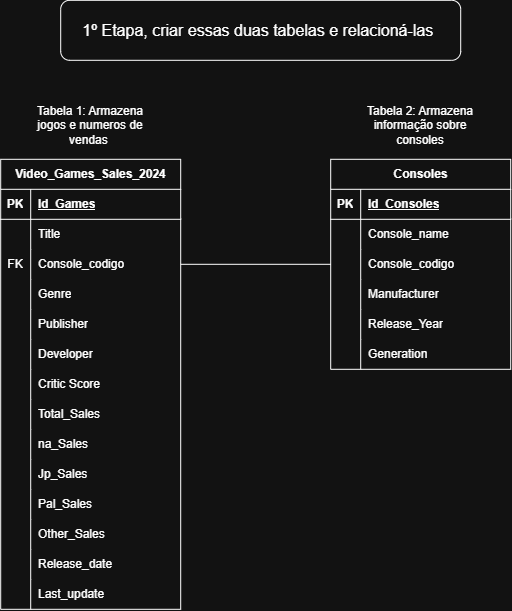

The diagram above was exported from draw.io. Its source (the exported page's mxGraphModel, read from the mxfile embedded in the PNG):
<mxGraphModel dx="1162" dy="634" grid="1" gridSize="10" guides="1" tooltips="1" connect="1" arrows="1" fold="1" page="1" pageScale="1" pageWidth="827" pageHeight="1169" math="0" shadow="0">
  <root>
    <mxCell id="0" />
    <mxCell id="1" parent="0" />
    <mxCell id="Gq-3ocS5iM9lPgpxgpMQ-1" parent="1" style="shape=table;startSize=30;container=1;collapsible=1;childLayout=tableLayout;fixedRows=1;rowLines=0;fontStyle=1;align=center;resizeLast=1;html=1;" value="Video_Games_Sales_2024" vertex="1">
      <mxGeometry height="450" width="180" x="120" y="249" as="geometry">
        <mxRectangle height="30" width="190" x="200" y="480" as="alternateBounds" />
      </mxGeometry>
    </mxCell>
    <mxCell id="Gq-3ocS5iM9lPgpxgpMQ-2" parent="Gq-3ocS5iM9lPgpxgpMQ-1" style="shape=tableRow;horizontal=0;startSize=0;swimlaneHead=0;swimlaneBody=0;fillColor=none;collapsible=0;dropTarget=0;points=[[0,0.5],[1,0.5]];portConstraint=eastwest;top=0;left=0;right=0;bottom=1;" value="" vertex="1">
      <mxGeometry height="30" width="180" y="30" as="geometry" />
    </mxCell>
    <mxCell id="Gq-3ocS5iM9lPgpxgpMQ-3" parent="Gq-3ocS5iM9lPgpxgpMQ-2" style="shape=partialRectangle;connectable=0;fillColor=none;top=0;left=0;bottom=0;right=0;fontStyle=1;overflow=hidden;whiteSpace=wrap;html=1;" value="PK" vertex="1">
      <mxGeometry height="30" width="30" as="geometry">
        <mxRectangle height="30" width="30" as="alternateBounds" />
      </mxGeometry>
    </mxCell>
    <mxCell id="Gq-3ocS5iM9lPgpxgpMQ-4" parent="Gq-3ocS5iM9lPgpxgpMQ-2" style="shape=partialRectangle;connectable=0;fillColor=none;top=0;left=0;bottom=0;right=0;align=left;spacingLeft=6;fontStyle=5;overflow=hidden;whiteSpace=wrap;html=1;" value="Id_Games" vertex="1">
      <mxGeometry height="30" width="150" x="30" as="geometry">
        <mxRectangle height="30" width="150" as="alternateBounds" />
      </mxGeometry>
    </mxCell>
    <mxCell id="Gq-3ocS5iM9lPgpxgpMQ-5" parent="Gq-3ocS5iM9lPgpxgpMQ-1" style="shape=tableRow;horizontal=0;startSize=0;swimlaneHead=0;swimlaneBody=0;fillColor=none;collapsible=0;dropTarget=0;points=[[0,0.5],[1,0.5]];portConstraint=eastwest;top=0;left=0;right=0;bottom=0;" value="" vertex="1">
      <mxGeometry height="30" width="180" y="60" as="geometry" />
    </mxCell>
    <mxCell id="Gq-3ocS5iM9lPgpxgpMQ-6" parent="Gq-3ocS5iM9lPgpxgpMQ-5" style="shape=partialRectangle;connectable=0;fillColor=none;top=0;left=0;bottom=0;right=0;editable=1;overflow=hidden;whiteSpace=wrap;html=1;" value="" vertex="1">
      <mxGeometry height="30" width="30" as="geometry">
        <mxRectangle height="30" width="30" as="alternateBounds" />
      </mxGeometry>
    </mxCell>
    <mxCell id="Gq-3ocS5iM9lPgpxgpMQ-7" parent="Gq-3ocS5iM9lPgpxgpMQ-5" style="shape=partialRectangle;connectable=0;fillColor=none;top=0;left=0;bottom=0;right=0;align=left;spacingLeft=6;overflow=hidden;whiteSpace=wrap;html=1;" value="Title" vertex="1">
      <mxGeometry height="30" width="150" x="30" as="geometry">
        <mxRectangle height="30" width="150" as="alternateBounds" />
      </mxGeometry>
    </mxCell>
    <mxCell id="Gq-3ocS5iM9lPgpxgpMQ-8" parent="Gq-3ocS5iM9lPgpxgpMQ-1" style="shape=tableRow;horizontal=0;startSize=0;swimlaneHead=0;swimlaneBody=0;fillColor=none;collapsible=0;dropTarget=0;points=[[0,0.5],[1,0.5]];portConstraint=eastwest;top=0;left=0;right=0;bottom=0;" value="" vertex="1">
      <mxGeometry height="30" width="180" y="90" as="geometry" />
    </mxCell>
    <mxCell id="Gq-3ocS5iM9lPgpxgpMQ-9" parent="Gq-3ocS5iM9lPgpxgpMQ-8" style="shape=partialRectangle;connectable=0;fillColor=none;top=0;left=0;bottom=0;right=0;editable=1;overflow=hidden;whiteSpace=wrap;html=1;" value="FK" vertex="1">
      <mxGeometry height="30" width="30" as="geometry">
        <mxRectangle height="30" width="30" as="alternateBounds" />
      </mxGeometry>
    </mxCell>
    <mxCell id="Gq-3ocS5iM9lPgpxgpMQ-10" parent="Gq-3ocS5iM9lPgpxgpMQ-8" style="shape=partialRectangle;connectable=0;fillColor=none;top=0;left=0;bottom=0;right=0;align=left;spacingLeft=6;overflow=hidden;whiteSpace=wrap;html=1;" value="Console_codigo" vertex="1">
      <mxGeometry height="30" width="150" x="30" as="geometry">
        <mxRectangle height="30" width="150" as="alternateBounds" />
      </mxGeometry>
    </mxCell>
    <mxCell id="Gq-3ocS5iM9lPgpxgpMQ-11" parent="Gq-3ocS5iM9lPgpxgpMQ-1" style="shape=tableRow;horizontal=0;startSize=0;swimlaneHead=0;swimlaneBody=0;fillColor=none;collapsible=0;dropTarget=0;points=[[0,0.5],[1,0.5]];portConstraint=eastwest;top=0;left=0;right=0;bottom=0;" value="" vertex="1">
      <mxGeometry height="30" width="180" y="120" as="geometry" />
    </mxCell>
    <mxCell id="Gq-3ocS5iM9lPgpxgpMQ-12" parent="Gq-3ocS5iM9lPgpxgpMQ-11" style="shape=partialRectangle;connectable=0;fillColor=none;top=0;left=0;bottom=0;right=0;editable=1;overflow=hidden;whiteSpace=wrap;html=1;" value="" vertex="1">
      <mxGeometry height="30" width="30" as="geometry">
        <mxRectangle height="30" width="30" as="alternateBounds" />
      </mxGeometry>
    </mxCell>
    <mxCell id="Gq-3ocS5iM9lPgpxgpMQ-13" parent="Gq-3ocS5iM9lPgpxgpMQ-11" style="shape=partialRectangle;connectable=0;fillColor=none;top=0;left=0;bottom=0;right=0;align=left;spacingLeft=6;overflow=hidden;whiteSpace=wrap;html=1;" value="Genre" vertex="1">
      <mxGeometry height="30" width="150" x="30" as="geometry">
        <mxRectangle height="30" width="150" as="alternateBounds" />
      </mxGeometry>
    </mxCell>
    <mxCell id="Gq-3ocS5iM9lPgpxgpMQ-39" parent="Gq-3ocS5iM9lPgpxgpMQ-1" style="shape=tableRow;horizontal=0;startSize=0;swimlaneHead=0;swimlaneBody=0;fillColor=none;collapsible=0;dropTarget=0;points=[[0,0.5],[1,0.5]];portConstraint=eastwest;top=0;left=0;right=0;bottom=0;" vertex="1">
      <mxGeometry height="30" width="180" y="150" as="geometry" />
    </mxCell>
    <mxCell id="Gq-3ocS5iM9lPgpxgpMQ-40" parent="Gq-3ocS5iM9lPgpxgpMQ-39" style="shape=partialRectangle;connectable=0;fillColor=none;top=0;left=0;bottom=0;right=0;editable=1;overflow=hidden;whiteSpace=wrap;html=1;" vertex="1">
      <mxGeometry height="30" width="30" as="geometry">
        <mxRectangle height="30" width="30" as="alternateBounds" />
      </mxGeometry>
    </mxCell>
    <mxCell id="Gq-3ocS5iM9lPgpxgpMQ-41" parent="Gq-3ocS5iM9lPgpxgpMQ-39" style="shape=partialRectangle;connectable=0;fillColor=none;top=0;left=0;bottom=0;right=0;align=left;spacingLeft=6;overflow=hidden;whiteSpace=wrap;html=1;" value="Publisher" vertex="1">
      <mxGeometry height="30" width="150" x="30" as="geometry">
        <mxRectangle height="30" width="150" as="alternateBounds" />
      </mxGeometry>
    </mxCell>
    <mxCell id="Gq-3ocS5iM9lPgpxgpMQ-36" parent="Gq-3ocS5iM9lPgpxgpMQ-1" style="shape=tableRow;horizontal=0;startSize=0;swimlaneHead=0;swimlaneBody=0;fillColor=none;collapsible=0;dropTarget=0;points=[[0,0.5],[1,0.5]];portConstraint=eastwest;top=0;left=0;right=0;bottom=0;" vertex="1">
      <mxGeometry height="30" width="180" y="180" as="geometry" />
    </mxCell>
    <mxCell id="Gq-3ocS5iM9lPgpxgpMQ-37" parent="Gq-3ocS5iM9lPgpxgpMQ-36" style="shape=partialRectangle;connectable=0;fillColor=none;top=0;left=0;bottom=0;right=0;editable=1;overflow=hidden;whiteSpace=wrap;html=1;" vertex="1">
      <mxGeometry height="30" width="30" as="geometry">
        <mxRectangle height="30" width="30" as="alternateBounds" />
      </mxGeometry>
    </mxCell>
    <mxCell id="Gq-3ocS5iM9lPgpxgpMQ-38" parent="Gq-3ocS5iM9lPgpxgpMQ-36" style="shape=partialRectangle;connectable=0;fillColor=none;top=0;left=0;bottom=0;right=0;align=left;spacingLeft=6;overflow=hidden;whiteSpace=wrap;html=1;" value="Developer" vertex="1">
      <mxGeometry height="30" width="150" x="30" as="geometry">
        <mxRectangle height="30" width="150" as="alternateBounds" />
      </mxGeometry>
    </mxCell>
    <mxCell id="Gq-3ocS5iM9lPgpxgpMQ-33" parent="Gq-3ocS5iM9lPgpxgpMQ-1" style="shape=tableRow;horizontal=0;startSize=0;swimlaneHead=0;swimlaneBody=0;fillColor=none;collapsible=0;dropTarget=0;points=[[0,0.5],[1,0.5]];portConstraint=eastwest;top=0;left=0;right=0;bottom=0;" vertex="1">
      <mxGeometry height="30" width="180" y="210" as="geometry" />
    </mxCell>
    <mxCell id="Gq-3ocS5iM9lPgpxgpMQ-34" parent="Gq-3ocS5iM9lPgpxgpMQ-33" style="shape=partialRectangle;connectable=0;fillColor=none;top=0;left=0;bottom=0;right=0;editable=1;overflow=hidden;whiteSpace=wrap;html=1;" vertex="1">
      <mxGeometry height="30" width="30" as="geometry">
        <mxRectangle height="30" width="30" as="alternateBounds" />
      </mxGeometry>
    </mxCell>
    <mxCell id="Gq-3ocS5iM9lPgpxgpMQ-35" parent="Gq-3ocS5iM9lPgpxgpMQ-33" style="shape=partialRectangle;connectable=0;fillColor=none;top=0;left=0;bottom=0;right=0;align=left;spacingLeft=6;overflow=hidden;whiteSpace=wrap;html=1;" value="Critic Score" vertex="1">
      <mxGeometry height="30" width="150" x="30" as="geometry">
        <mxRectangle height="30" width="150" as="alternateBounds" />
      </mxGeometry>
    </mxCell>
    <mxCell id="Gq-3ocS5iM9lPgpxgpMQ-30" parent="Gq-3ocS5iM9lPgpxgpMQ-1" style="shape=tableRow;horizontal=0;startSize=0;swimlaneHead=0;swimlaneBody=0;fillColor=none;collapsible=0;dropTarget=0;points=[[0,0.5],[1,0.5]];portConstraint=eastwest;top=0;left=0;right=0;bottom=0;" vertex="1">
      <mxGeometry height="30" width="180" y="240" as="geometry" />
    </mxCell>
    <mxCell id="Gq-3ocS5iM9lPgpxgpMQ-31" parent="Gq-3ocS5iM9lPgpxgpMQ-30" style="shape=partialRectangle;connectable=0;fillColor=none;top=0;left=0;bottom=0;right=0;editable=1;overflow=hidden;whiteSpace=wrap;html=1;" vertex="1">
      <mxGeometry height="30" width="30" as="geometry">
        <mxRectangle height="30" width="30" as="alternateBounds" />
      </mxGeometry>
    </mxCell>
    <mxCell id="Gq-3ocS5iM9lPgpxgpMQ-32" parent="Gq-3ocS5iM9lPgpxgpMQ-30" style="shape=partialRectangle;connectable=0;fillColor=none;top=0;left=0;bottom=0;right=0;align=left;spacingLeft=6;overflow=hidden;whiteSpace=wrap;html=1;" value="Total_Sales" vertex="1">
      <mxGeometry height="30" width="150" x="30" as="geometry">
        <mxRectangle height="30" width="150" as="alternateBounds" />
      </mxGeometry>
    </mxCell>
    <mxCell id="Gq-3ocS5iM9lPgpxgpMQ-45" parent="Gq-3ocS5iM9lPgpxgpMQ-1" style="shape=tableRow;horizontal=0;startSize=0;swimlaneHead=0;swimlaneBody=0;fillColor=none;collapsible=0;dropTarget=0;points=[[0,0.5],[1,0.5]];portConstraint=eastwest;top=0;left=0;right=0;bottom=0;" vertex="1">
      <mxGeometry height="30" width="180" y="270" as="geometry" />
    </mxCell>
    <mxCell id="Gq-3ocS5iM9lPgpxgpMQ-46" parent="Gq-3ocS5iM9lPgpxgpMQ-45" style="shape=partialRectangle;connectable=0;fillColor=none;top=0;left=0;bottom=0;right=0;editable=1;overflow=hidden;whiteSpace=wrap;html=1;" vertex="1">
      <mxGeometry height="30" width="30" as="geometry">
        <mxRectangle height="30" width="30" as="alternateBounds" />
      </mxGeometry>
    </mxCell>
    <mxCell id="Gq-3ocS5iM9lPgpxgpMQ-47" parent="Gq-3ocS5iM9lPgpxgpMQ-45" style="shape=partialRectangle;connectable=0;fillColor=none;top=0;left=0;bottom=0;right=0;align=left;spacingLeft=6;overflow=hidden;whiteSpace=wrap;html=1;" value="na_Sales" vertex="1">
      <mxGeometry height="30" width="150" x="30" as="geometry">
        <mxRectangle height="30" width="150" as="alternateBounds" />
      </mxGeometry>
    </mxCell>
    <mxCell id="Gq-3ocS5iM9lPgpxgpMQ-48" parent="Gq-3ocS5iM9lPgpxgpMQ-1" style="shape=tableRow;horizontal=0;startSize=0;swimlaneHead=0;swimlaneBody=0;fillColor=none;collapsible=0;dropTarget=0;points=[[0,0.5],[1,0.5]];portConstraint=eastwest;top=0;left=0;right=0;bottom=0;" vertex="1">
      <mxGeometry height="30" width="180" y="300" as="geometry" />
    </mxCell>
    <mxCell id="Gq-3ocS5iM9lPgpxgpMQ-49" parent="Gq-3ocS5iM9lPgpxgpMQ-48" style="shape=partialRectangle;connectable=0;fillColor=none;top=0;left=0;bottom=0;right=0;editable=1;overflow=hidden;whiteSpace=wrap;html=1;" vertex="1">
      <mxGeometry height="30" width="30" as="geometry">
        <mxRectangle height="30" width="30" as="alternateBounds" />
      </mxGeometry>
    </mxCell>
    <mxCell id="Gq-3ocS5iM9lPgpxgpMQ-50" parent="Gq-3ocS5iM9lPgpxgpMQ-48" style="shape=partialRectangle;connectable=0;fillColor=none;top=0;left=0;bottom=0;right=0;align=left;spacingLeft=6;overflow=hidden;whiteSpace=wrap;html=1;" value="Jp_Sales" vertex="1">
      <mxGeometry height="30" width="150" x="30" as="geometry">
        <mxRectangle height="30" width="150" as="alternateBounds" />
      </mxGeometry>
    </mxCell>
    <mxCell id="Gq-3ocS5iM9lPgpxgpMQ-51" parent="Gq-3ocS5iM9lPgpxgpMQ-1" style="shape=tableRow;horizontal=0;startSize=0;swimlaneHead=0;swimlaneBody=0;fillColor=none;collapsible=0;dropTarget=0;points=[[0,0.5],[1,0.5]];portConstraint=eastwest;top=0;left=0;right=0;bottom=0;" vertex="1">
      <mxGeometry height="30" width="180" y="330" as="geometry" />
    </mxCell>
    <mxCell id="Gq-3ocS5iM9lPgpxgpMQ-52" parent="Gq-3ocS5iM9lPgpxgpMQ-51" style="shape=partialRectangle;connectable=0;fillColor=none;top=0;left=0;bottom=0;right=0;editable=1;overflow=hidden;whiteSpace=wrap;html=1;" vertex="1">
      <mxGeometry height="30" width="30" as="geometry">
        <mxRectangle height="30" width="30" as="alternateBounds" />
      </mxGeometry>
    </mxCell>
    <mxCell id="Gq-3ocS5iM9lPgpxgpMQ-53" parent="Gq-3ocS5iM9lPgpxgpMQ-51" style="shape=partialRectangle;connectable=0;fillColor=none;top=0;left=0;bottom=0;right=0;align=left;spacingLeft=6;overflow=hidden;whiteSpace=wrap;html=1;" value="Pal_Sales" vertex="1">
      <mxGeometry height="30" width="150" x="30" as="geometry">
        <mxRectangle height="30" width="150" as="alternateBounds" />
      </mxGeometry>
    </mxCell>
    <mxCell id="Gq-3ocS5iM9lPgpxgpMQ-54" parent="Gq-3ocS5iM9lPgpxgpMQ-1" style="shape=tableRow;horizontal=0;startSize=0;swimlaneHead=0;swimlaneBody=0;fillColor=none;collapsible=0;dropTarget=0;points=[[0,0.5],[1,0.5]];portConstraint=eastwest;top=0;left=0;right=0;bottom=0;" vertex="1">
      <mxGeometry height="30" width="180" y="360" as="geometry" />
    </mxCell>
    <mxCell id="Gq-3ocS5iM9lPgpxgpMQ-55" parent="Gq-3ocS5iM9lPgpxgpMQ-54" style="shape=partialRectangle;connectable=0;fillColor=none;top=0;left=0;bottom=0;right=0;editable=1;overflow=hidden;whiteSpace=wrap;html=1;" vertex="1">
      <mxGeometry height="30" width="30" as="geometry">
        <mxRectangle height="30" width="30" as="alternateBounds" />
      </mxGeometry>
    </mxCell>
    <mxCell id="Gq-3ocS5iM9lPgpxgpMQ-56" parent="Gq-3ocS5iM9lPgpxgpMQ-54" style="shape=partialRectangle;connectable=0;fillColor=none;top=0;left=0;bottom=0;right=0;align=left;spacingLeft=6;overflow=hidden;whiteSpace=wrap;html=1;" value="Other_Sales" vertex="1">
      <mxGeometry height="30" width="150" x="30" as="geometry">
        <mxRectangle height="30" width="150" as="alternateBounds" />
      </mxGeometry>
    </mxCell>
    <mxCell id="Gq-3ocS5iM9lPgpxgpMQ-60" parent="Gq-3ocS5iM9lPgpxgpMQ-1" style="shape=tableRow;horizontal=0;startSize=0;swimlaneHead=0;swimlaneBody=0;fillColor=none;collapsible=0;dropTarget=0;points=[[0,0.5],[1,0.5]];portConstraint=eastwest;top=0;left=0;right=0;bottom=0;" vertex="1">
      <mxGeometry height="30" width="180" y="390" as="geometry" />
    </mxCell>
    <mxCell id="Gq-3ocS5iM9lPgpxgpMQ-61" parent="Gq-3ocS5iM9lPgpxgpMQ-60" style="shape=partialRectangle;connectable=0;fillColor=none;top=0;left=0;bottom=0;right=0;editable=1;overflow=hidden;whiteSpace=wrap;html=1;" vertex="1">
      <mxGeometry height="30" width="30" as="geometry">
        <mxRectangle height="30" width="30" as="alternateBounds" />
      </mxGeometry>
    </mxCell>
    <mxCell id="Gq-3ocS5iM9lPgpxgpMQ-62" parent="Gq-3ocS5iM9lPgpxgpMQ-60" style="shape=partialRectangle;connectable=0;fillColor=none;top=0;left=0;bottom=0;right=0;align=left;spacingLeft=6;overflow=hidden;whiteSpace=wrap;html=1;" value="Release_date" vertex="1">
      <mxGeometry height="30" width="150" x="30" as="geometry">
        <mxRectangle height="30" width="150" as="alternateBounds" />
      </mxGeometry>
    </mxCell>
    <mxCell id="Gq-3ocS5iM9lPgpxgpMQ-57" parent="Gq-3ocS5iM9lPgpxgpMQ-1" style="shape=tableRow;horizontal=0;startSize=0;swimlaneHead=0;swimlaneBody=0;fillColor=none;collapsible=0;dropTarget=0;points=[[0,0.5],[1,0.5]];portConstraint=eastwest;top=0;left=0;right=0;bottom=0;" vertex="1">
      <mxGeometry height="30" width="180" y="420" as="geometry" />
    </mxCell>
    <mxCell id="Gq-3ocS5iM9lPgpxgpMQ-58" parent="Gq-3ocS5iM9lPgpxgpMQ-57" style="shape=partialRectangle;connectable=0;fillColor=none;top=0;left=0;bottom=0;right=0;editable=1;overflow=hidden;whiteSpace=wrap;html=1;" vertex="1">
      <mxGeometry height="30" width="30" as="geometry">
        <mxRectangle height="30" width="30" as="alternateBounds" />
      </mxGeometry>
    </mxCell>
    <mxCell id="Gq-3ocS5iM9lPgpxgpMQ-59" parent="Gq-3ocS5iM9lPgpxgpMQ-57" style="shape=partialRectangle;connectable=0;fillColor=none;top=0;left=0;bottom=0;right=0;align=left;spacingLeft=6;overflow=hidden;whiteSpace=wrap;html=1;" value="Last_update" vertex="1">
      <mxGeometry height="30" width="150" x="30" as="geometry">
        <mxRectangle height="30" width="150" as="alternateBounds" />
      </mxGeometry>
    </mxCell>
    <mxCell id="Gq-3ocS5iM9lPgpxgpMQ-63" parent="1" style="shape=table;startSize=30;container=1;collapsible=1;childLayout=tableLayout;fixedRows=1;rowLines=0;fontStyle=1;align=center;resizeLast=1;html=1;" value="Consoles" vertex="1">
      <mxGeometry height="210" width="180" x="450" y="249" as="geometry" />
    </mxCell>
    <mxCell id="Gq-3ocS5iM9lPgpxgpMQ-64" parent="Gq-3ocS5iM9lPgpxgpMQ-63" style="shape=tableRow;horizontal=0;startSize=0;swimlaneHead=0;swimlaneBody=0;fillColor=none;collapsible=0;dropTarget=0;points=[[0,0.5],[1,0.5]];portConstraint=eastwest;top=0;left=0;right=0;bottom=1;" value="" vertex="1">
      <mxGeometry height="30" width="180" y="30" as="geometry" />
    </mxCell>
    <mxCell id="Gq-3ocS5iM9lPgpxgpMQ-65" parent="Gq-3ocS5iM9lPgpxgpMQ-64" style="shape=partialRectangle;connectable=0;fillColor=none;top=0;left=0;bottom=0;right=0;fontStyle=1;overflow=hidden;whiteSpace=wrap;html=1;" value="PK" vertex="1">
      <mxGeometry height="30" width="30" as="geometry">
        <mxRectangle height="30" width="30" as="alternateBounds" />
      </mxGeometry>
    </mxCell>
    <mxCell id="Gq-3ocS5iM9lPgpxgpMQ-66" parent="Gq-3ocS5iM9lPgpxgpMQ-64" style="shape=partialRectangle;connectable=0;fillColor=none;top=0;left=0;bottom=0;right=0;align=left;spacingLeft=6;fontStyle=5;overflow=hidden;whiteSpace=wrap;html=1;" value="Id_Consoles" vertex="1">
      <mxGeometry height="30" width="150" x="30" as="geometry">
        <mxRectangle height="30" width="150" as="alternateBounds" />
      </mxGeometry>
    </mxCell>
    <mxCell id="Gq-3ocS5iM9lPgpxgpMQ-67" parent="Gq-3ocS5iM9lPgpxgpMQ-63" style="shape=tableRow;horizontal=0;startSize=0;swimlaneHead=0;swimlaneBody=0;fillColor=none;collapsible=0;dropTarget=0;points=[[0,0.5],[1,0.5]];portConstraint=eastwest;top=0;left=0;right=0;bottom=0;" value="" vertex="1">
      <mxGeometry height="30" width="180" y="60" as="geometry" />
    </mxCell>
    <mxCell id="Gq-3ocS5iM9lPgpxgpMQ-68" parent="Gq-3ocS5iM9lPgpxgpMQ-67" style="shape=partialRectangle;connectable=0;fillColor=none;top=0;left=0;bottom=0;right=0;editable=1;overflow=hidden;whiteSpace=wrap;html=1;" value="" vertex="1">
      <mxGeometry height="30" width="30" as="geometry">
        <mxRectangle height="30" width="30" as="alternateBounds" />
      </mxGeometry>
    </mxCell>
    <mxCell id="Gq-3ocS5iM9lPgpxgpMQ-69" parent="Gq-3ocS5iM9lPgpxgpMQ-67" style="shape=partialRectangle;connectable=0;fillColor=none;top=0;left=0;bottom=0;right=0;align=left;spacingLeft=6;overflow=hidden;whiteSpace=wrap;html=1;" value="Console_name" vertex="1">
      <mxGeometry height="30" width="150" x="30" as="geometry">
        <mxRectangle height="30" width="150" as="alternateBounds" />
      </mxGeometry>
    </mxCell>
    <mxCell id="Gq-3ocS5iM9lPgpxgpMQ-70" parent="Gq-3ocS5iM9lPgpxgpMQ-63" style="shape=tableRow;horizontal=0;startSize=0;swimlaneHead=0;swimlaneBody=0;fillColor=none;collapsible=0;dropTarget=0;points=[[0,0.5],[1,0.5]];portConstraint=eastwest;top=0;left=0;right=0;bottom=0;" value="" vertex="1">
      <mxGeometry height="30" width="180" y="90" as="geometry" />
    </mxCell>
    <mxCell id="Gq-3ocS5iM9lPgpxgpMQ-71" parent="Gq-3ocS5iM9lPgpxgpMQ-70" style="shape=partialRectangle;connectable=0;fillColor=none;top=0;left=0;bottom=0;right=0;editable=1;overflow=hidden;whiteSpace=wrap;html=1;" value="" vertex="1">
      <mxGeometry height="30" width="30" as="geometry">
        <mxRectangle height="30" width="30" as="alternateBounds" />
      </mxGeometry>
    </mxCell>
    <mxCell id="Gq-3ocS5iM9lPgpxgpMQ-72" parent="Gq-3ocS5iM9lPgpxgpMQ-70" style="shape=partialRectangle;connectable=0;fillColor=none;top=0;left=0;bottom=0;right=0;align=left;spacingLeft=6;overflow=hidden;whiteSpace=wrap;html=1;" value="Console_codigo" vertex="1">
      <mxGeometry height="30" width="150" x="30" as="geometry">
        <mxRectangle height="30" width="150" as="alternateBounds" />
      </mxGeometry>
    </mxCell>
    <mxCell id="Gq-3ocS5iM9lPgpxgpMQ-73" parent="Gq-3ocS5iM9lPgpxgpMQ-63" style="shape=tableRow;horizontal=0;startSize=0;swimlaneHead=0;swimlaneBody=0;fillColor=none;collapsible=0;dropTarget=0;points=[[0,0.5],[1,0.5]];portConstraint=eastwest;top=0;left=0;right=0;bottom=0;" value="" vertex="1">
      <mxGeometry height="30" width="180" y="120" as="geometry" />
    </mxCell>
    <mxCell id="Gq-3ocS5iM9lPgpxgpMQ-74" parent="Gq-3ocS5iM9lPgpxgpMQ-73" style="shape=partialRectangle;connectable=0;fillColor=none;top=0;left=0;bottom=0;right=0;editable=1;overflow=hidden;whiteSpace=wrap;html=1;" value="" vertex="1">
      <mxGeometry height="30" width="30" as="geometry">
        <mxRectangle height="30" width="30" as="alternateBounds" />
      </mxGeometry>
    </mxCell>
    <mxCell id="Gq-3ocS5iM9lPgpxgpMQ-75" parent="Gq-3ocS5iM9lPgpxgpMQ-73" style="shape=partialRectangle;connectable=0;fillColor=none;top=0;left=0;bottom=0;right=0;align=left;spacingLeft=6;overflow=hidden;whiteSpace=wrap;html=1;" value="Manufacturer" vertex="1">
      <mxGeometry height="30" width="150" x="30" as="geometry">
        <mxRectangle height="30" width="150" as="alternateBounds" />
      </mxGeometry>
    </mxCell>
    <mxCell id="Gq-3ocS5iM9lPgpxgpMQ-76" parent="Gq-3ocS5iM9lPgpxgpMQ-63" style="shape=tableRow;horizontal=0;startSize=0;swimlaneHead=0;swimlaneBody=0;fillColor=none;collapsible=0;dropTarget=0;points=[[0,0.5],[1,0.5]];portConstraint=eastwest;top=0;left=0;right=0;bottom=0;" vertex="1">
      <mxGeometry height="30" width="180" y="150" as="geometry" />
    </mxCell>
    <mxCell id="Gq-3ocS5iM9lPgpxgpMQ-77" parent="Gq-3ocS5iM9lPgpxgpMQ-76" style="shape=partialRectangle;connectable=0;fillColor=none;top=0;left=0;bottom=0;right=0;editable=1;overflow=hidden;whiteSpace=wrap;html=1;" vertex="1">
      <mxGeometry height="30" width="30" as="geometry">
        <mxRectangle height="30" width="30" as="alternateBounds" />
      </mxGeometry>
    </mxCell>
    <mxCell id="Gq-3ocS5iM9lPgpxgpMQ-78" parent="Gq-3ocS5iM9lPgpxgpMQ-76" style="shape=partialRectangle;connectable=0;fillColor=none;top=0;left=0;bottom=0;right=0;align=left;spacingLeft=6;overflow=hidden;whiteSpace=wrap;html=1;" value="Release_Year" vertex="1">
      <mxGeometry height="30" width="150" x="30" as="geometry">
        <mxRectangle height="30" width="150" as="alternateBounds" />
      </mxGeometry>
    </mxCell>
    <mxCell id="Gq-3ocS5iM9lPgpxgpMQ-79" parent="Gq-3ocS5iM9lPgpxgpMQ-63" style="shape=tableRow;horizontal=0;startSize=0;swimlaneHead=0;swimlaneBody=0;fillColor=none;collapsible=0;dropTarget=0;points=[[0,0.5],[1,0.5]];portConstraint=eastwest;top=0;left=0;right=0;bottom=0;" vertex="1">
      <mxGeometry height="30" width="180" y="180" as="geometry" />
    </mxCell>
    <mxCell id="Gq-3ocS5iM9lPgpxgpMQ-80" parent="Gq-3ocS5iM9lPgpxgpMQ-79" style="shape=partialRectangle;connectable=0;fillColor=none;top=0;left=0;bottom=0;right=0;editable=1;overflow=hidden;whiteSpace=wrap;html=1;" vertex="1">
      <mxGeometry height="30" width="30" as="geometry">
        <mxRectangle height="30" width="30" as="alternateBounds" />
      </mxGeometry>
    </mxCell>
    <mxCell id="Gq-3ocS5iM9lPgpxgpMQ-81" parent="Gq-3ocS5iM9lPgpxgpMQ-79" style="shape=partialRectangle;connectable=0;fillColor=none;top=0;left=0;bottom=0;right=0;align=left;spacingLeft=6;overflow=hidden;whiteSpace=wrap;html=1;" value="Generation" vertex="1">
      <mxGeometry height="30" width="150" x="30" as="geometry">
        <mxRectangle height="30" width="150" as="alternateBounds" />
      </mxGeometry>
    </mxCell>
    <mxCell id="Gq-3ocS5iM9lPgpxgpMQ-82" parent="1" style="text;html=1;whiteSpace=wrap;strokeColor=none;fillColor=none;align=center;verticalAlign=middle;rounded=0;" value="Tabela 1: Armazena jogos e numeros de vendas&amp;nbsp;" vertex="1">
      <mxGeometry height="30" width="140" x="140" y="200" as="geometry" />
    </mxCell>
    <mxCell id="Gq-3ocS5iM9lPgpxgpMQ-83" parent="1" style="text;html=1;whiteSpace=wrap;strokeColor=none;fillColor=none;align=center;verticalAlign=middle;rounded=0;" value="Tabela 2: Armazena informação sobre consoles" vertex="1">
      <mxGeometry height="30" width="140" x="470" y="200" as="geometry" />
    </mxCell>
    <mxCell id="Gq-3ocS5iM9lPgpxgpMQ-84" edge="1" parent="1" source="Gq-3ocS5iM9lPgpxgpMQ-8" style="endArrow=none;html=1;rounded=0;exitX=1;exitY=0.5;exitDx=0;exitDy=0;entryX=0;entryY=0.5;entryDx=0;entryDy=0;" target="Gq-3ocS5iM9lPgpxgpMQ-70" value="">
      <mxGeometry relative="1" as="geometry">
        <mxPoint x="360" y="380" as="sourcePoint" />
        <mxPoint x="520" y="380" as="targetPoint" />
      </mxGeometry>
    </mxCell>
    <mxCell id="Gq-3ocS5iM9lPgpxgpMQ-87" parent="1" style="rounded=1;whiteSpace=wrap;html=1;" value="&lt;font style=&quot;font-size: 16px;&quot;&gt;1º Etapa, criar essas duas tabelas e relacioná-las&amp;nbsp;&lt;/font&gt;" vertex="1">
      <mxGeometry height="60" width="400" x="180" y="90" as="geometry" />
    </mxCell>
  </root>
</mxGraphModel>